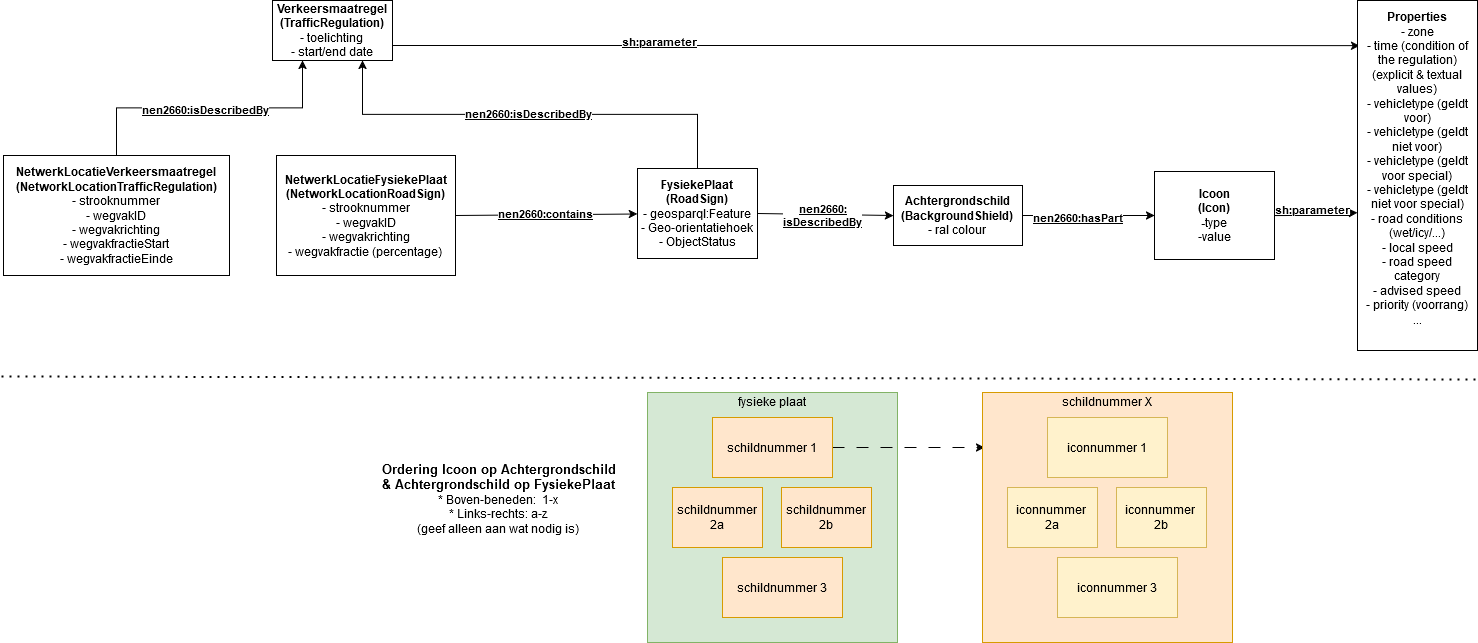

The diagram above was exported from draw.io. Its source (the exported page's mxGraphModel, read from the mxfile embedded in the PNG):
<mxGraphModel dx="2074" dy="1106" grid="0" gridSize="10" guides="1" tooltips="1" connect="1" arrows="1" fold="1" page="1" pageScale="1" pageWidth="1100" pageHeight="850" math="0" shadow="0">
  <root>
    <mxCell id="0" />
    <mxCell id="1" parent="0" />
    <mxCell id="JAaSVqaNoPK4AC_1vTfK-8" style="edgeStyle=orthogonalEdgeStyle;rounded=0;orthogonalLoop=1;jettySize=auto;html=1;exitX=1;exitY=0.75;exitDx=0;exitDy=0;entryX=0.017;entryY=0.129;entryDx=0;entryDy=0;entryPerimeter=0;" parent="1" source="BCpdqVNQJVRz4uYAB1dM-1" target="BCpdqVNQJVRz4uYAB1dM-32" edge="1">
      <mxGeometry relative="1" as="geometry" />
    </mxCell>
    <mxCell id="JAaSVqaNoPK4AC_1vTfK-9" value="&lt;div&gt;&lt;b&gt;&lt;u&gt;sh:parameter&lt;/u&gt;&lt;/b&gt;&lt;/div&gt;&lt;div&gt;&lt;b&gt;&lt;u&gt;&lt;br&gt;&lt;/u&gt;&lt;/b&gt;&lt;/div&gt;" style="edgeLabel;html=1;align=center;verticalAlign=middle;resizable=0;points=[];" parent="JAaSVqaNoPK4AC_1vTfK-8" vertex="1" connectable="0">
      <mxGeometry x="-0.4503" y="-2" relative="1" as="geometry">
        <mxPoint as="offset" />
      </mxGeometry>
    </mxCell>
    <mxCell id="JAaSVqaNoPK4AC_1vTfK-12" style="edgeStyle=orthogonalEdgeStyle;rounded=0;orthogonalLoop=1;jettySize=auto;html=1;exitX=0.5;exitY=0;exitDx=0;exitDy=0;entryX=0.75;entryY=1;entryDx=0;entryDy=0;" parent="1" source="BCpdqVNQJVRz4uYAB1dM-2" target="BCpdqVNQJVRz4uYAB1dM-1" edge="1">
      <mxGeometry relative="1" as="geometry">
        <mxPoint x="771" y="137" as="targetPoint" />
      </mxGeometry>
    </mxCell>
    <mxCell id="JAaSVqaNoPK4AC_1vTfK-13" value="&lt;div style=&quot;border-color: var(--border-color);&quot;&gt;&lt;b style=&quot;border-color: var(--border-color);&quot;&gt;&lt;u style=&quot;border-color: var(--border-color);&quot;&gt;nen2660:isDescribedBy&lt;/u&gt;&lt;/b&gt;&lt;/div&gt;" style="edgeLabel;html=1;align=center;verticalAlign=middle;resizable=0;points=[];" parent="JAaSVqaNoPK4AC_1vTfK-12" vertex="1" connectable="0">
      <mxGeometry x="0.0127" y="-2" relative="1" as="geometry">
        <mxPoint as="offset" />
      </mxGeometry>
    </mxCell>
    <mxCell id="BCpdqVNQJVRz4uYAB1dM-1" value="&lt;div&gt;&lt;b&gt;Verkeersmaatregel&lt;/b&gt;&lt;/div&gt;&lt;div&gt;&lt;b&gt;(&lt;/b&gt;&lt;b&gt;&lt;/b&gt;&lt;b&gt;TrafficRegulation&lt;/b&gt;&lt;b&gt;)&lt;br&gt;&lt;/b&gt;&lt;/div&gt;&lt;div&gt;- toelichting&lt;br&gt;&lt;/div&gt;&lt;div&gt;- start/end date&lt;/div&gt;" style="rounded=0;whiteSpace=wrap;html=1;" parent="1" vertex="1">
      <mxGeometry x="331" y="27" width="120" height="60" as="geometry" />
    </mxCell>
    <mxCell id="7" style="edgeStyle=none;html=1;exitX=1;exitY=0.5;exitDx=0;exitDy=0;entryX=0;entryY=0.5;entryDx=0;entryDy=0;" parent="1" source="BCpdqVNQJVRz4uYAB1dM-2" target="zsQL0wGQAGFPRSmptsXq-15" edge="1">
      <mxGeometry relative="1" as="geometry">
        <mxPoint x="947" y="225.36970474967916" as="targetPoint" />
      </mxGeometry>
    </mxCell>
    <mxCell id="8" value="&lt;div style=&quot;border-color: var(--border-color);&quot;&gt;&lt;b style=&quot;border-color: var(--border-color);&quot;&gt;&lt;u style=&quot;border-color: var(--border-color);&quot;&gt;nen2660:&lt;/u&gt;&lt;/b&gt;&lt;/div&gt;&lt;div style=&quot;border-color: var(--border-color);&quot;&gt;&lt;b style=&quot;border-color: var(--border-color);&quot;&gt;&lt;u style=&quot;border-color: var(--border-color);&quot;&gt;isDescribedBy&lt;/u&gt;&lt;/b&gt;&lt;/div&gt;" style="edgeLabel;html=1;align=center;verticalAlign=middle;resizable=0;points=[];" parent="7" vertex="1" connectable="0">
      <mxGeometry x="-0.1927" relative="1" as="geometry">
        <mxPoint x="10" y="1" as="offset" />
      </mxGeometry>
    </mxCell>
    <mxCell id="BCpdqVNQJVRz4uYAB1dM-2" value="&lt;div&gt;&lt;b&gt;FysiekePlaat&lt;/b&gt;&lt;/div&gt;&lt;div&gt;&lt;b&gt;(&lt;/b&gt;&lt;b&gt;&lt;/b&gt;&lt;b&gt;RoadSign&lt;/b&gt;&lt;b&gt;)&lt;/b&gt;&lt;br&gt;&lt;/div&gt;&lt;div&gt;- geosparql:Feature&lt;br&gt;&lt;/div&gt;&lt;div&gt;- Geo-orientatiehoek&lt;/div&gt;&lt;div&gt;- ObjectStatus&lt;/div&gt;" style="rounded=0;whiteSpace=wrap;html=1;" parent="1" vertex="1">
      <mxGeometry x="696" y="195" width="120" height="90" as="geometry" />
    </mxCell>
    <mxCell id="zsQL0wGQAGFPRSmptsXq-16" style="edgeStyle=orthogonalEdgeStyle;rounded=0;orthogonalLoop=1;jettySize=auto;html=1;exitX=0.5;exitY=0;exitDx=0;exitDy=0;entryX=0.25;entryY=1;entryDx=0;entryDy=0;" edge="1" parent="1" source="BCpdqVNQJVRz4uYAB1dM-22" target="BCpdqVNQJVRz4uYAB1dM-1">
      <mxGeometry relative="1" as="geometry" />
    </mxCell>
    <mxCell id="zsQL0wGQAGFPRSmptsXq-17" value="&lt;b&gt;&lt;u&gt;nen2660:isDescribedBy&lt;/u&gt;&lt;/b&gt;" style="edgeLabel;html=1;align=center;verticalAlign=middle;resizable=0;points=[];" vertex="1" connectable="0" parent="zsQL0wGQAGFPRSmptsXq-16">
      <mxGeometry x="-0.2206" y="-3" relative="1" as="geometry">
        <mxPoint x="26" y="-2" as="offset" />
      </mxGeometry>
    </mxCell>
    <mxCell id="BCpdqVNQJVRz4uYAB1dM-22" value="&lt;div&gt;&lt;b&gt;NetwerkLocatieVerkeersmaatregel&lt;/b&gt;&lt;/div&gt;&lt;div&gt;&lt;b&gt;(&lt;/b&gt;&lt;b&gt;&lt;/b&gt;&lt;b&gt;NetworkLocationTrafficRegulation&lt;/b&gt;&lt;b&gt;)&lt;/b&gt;&lt;/div&gt;&lt;div&gt;- strooknummer&lt;/div&gt;&lt;div&gt;- wegvakID&lt;/div&gt;&lt;div&gt;- wegvakrichting&lt;/div&gt;- wegvakfractieStart&lt;br&gt;- wegvakfractieEinde" style="rounded=0;whiteSpace=wrap;html=1;" parent="1" vertex="1">
      <mxGeometry x="62" y="182" width="226" height="120" as="geometry" />
    </mxCell>
    <mxCell id="BCpdqVNQJVRz4uYAB1dM-29" value="&lt;div&gt;&lt;b&gt;NetwerkLocatieFysiekePlaat&lt;/b&gt;&lt;/div&gt;&lt;div&gt;&lt;b&gt;(&lt;/b&gt;&lt;b&gt;NetworkLocationRoadSign)&lt;/b&gt;&lt;/div&gt;&lt;div&gt;- strooknummer&lt;/div&gt;&lt;div&gt;- wegvakID&lt;/div&gt;&lt;div&gt;- wegvakrichting&lt;/div&gt;&lt;div&gt;- wegvakfractie (percentage)&lt;br&gt;&lt;/div&gt;" style="rounded=0;whiteSpace=wrap;html=1;" parent="1" vertex="1">
      <mxGeometry x="335" y="182" width="179" height="120" as="geometry" />
    </mxCell>
    <mxCell id="BCpdqVNQJVRz4uYAB1dM-30" style="rounded=0;orthogonalLoop=1;jettySize=auto;html=1;exitX=1;exitY=0.5;exitDx=0;exitDy=0;" parent="1" source="BCpdqVNQJVRz4uYAB1dM-29" target="BCpdqVNQJVRz4uYAB1dM-2" edge="1">
      <mxGeometry relative="1" as="geometry">
        <mxPoint x="721" y="192" as="targetPoint" />
      </mxGeometry>
    </mxCell>
    <mxCell id="14" value="&lt;b&gt;&lt;u&gt;nen2660:contains&lt;/u&gt;&lt;/b&gt;" style="edgeLabel;html=1;align=center;verticalAlign=middle;resizable=0;points=[];" parent="BCpdqVNQJVRz4uYAB1dM-30" vertex="1" connectable="0">
      <mxGeometry x="0.2031" y="1" relative="1" as="geometry">
        <mxPoint x="-19" y="-1" as="offset" />
      </mxGeometry>
    </mxCell>
    <mxCell id="JAaSVqaNoPK4AC_1vTfK-14" style="rounded=0;orthogonalLoop=1;jettySize=auto;html=1;exitX=1;exitY=0.5;exitDx=0;exitDy=0;entryX=0;entryY=0.606;entryDx=0;entryDy=0;dashed=1;dashPattern=12 12;entryPerimeter=0;" parent="1" source="JAaSVqaNoPK4AC_1vTfK-5" target="BCpdqVNQJVRz4uYAB1dM-32" edge="1">
      <mxGeometry relative="1" as="geometry" />
    </mxCell>
    <mxCell id="15" value="&lt;div&gt;&lt;b&gt;&lt;u&gt;sh:parameter&lt;/u&gt;&lt;/b&gt;&lt;/div&gt;" style="edgeLabel;html=1;align=center;verticalAlign=middle;resizable=0;points=[];" parent="JAaSVqaNoPK4AC_1vTfK-14" vertex="1" connectable="0">
      <mxGeometry x="0.2212" y="4" relative="1" as="geometry">
        <mxPoint x="-13" y="-1" as="offset" />
      </mxGeometry>
    </mxCell>
    <mxCell id="BCpdqVNQJVRz4uYAB1dM-32" value="&lt;div&gt;&lt;b&gt;Properties&lt;/b&gt;&lt;/div&gt;&lt;div&gt;- zone&lt;/div&gt;&lt;div&gt;- time (condition of the regulation) (explicit &amp;amp; textual values)&lt;/div&gt;&lt;div&gt;- vehicletype (geldt voor)&lt;/div&gt;&lt;div&gt;- vehicletype (geldt niet voor)&lt;/div&gt;&lt;div&gt;- vehicletype (geldt voor special)&lt;/div&gt;&lt;div&gt;- vehicletype (geldt niet voor special)&lt;/div&gt;&lt;div&gt;- road conditions (wet/icy/...)&lt;/div&gt;&lt;div&gt;- local speed&lt;/div&gt;&lt;div&gt;- road speed category &lt;br&gt;&lt;/div&gt;&lt;div&gt;- advised speed&lt;/div&gt;&lt;div&gt;- priority (voorrang)&lt;br&gt;&lt;/div&gt;&lt;div&gt;...&lt;/div&gt;&lt;div&gt;&lt;br&gt;&lt;/div&gt;" style="rounded=0;whiteSpace=wrap;html=1;" parent="1" vertex="1">
      <mxGeometry x="1416" y="27" width="120" height="350" as="geometry" />
    </mxCell>
    <mxCell id="JAaSVqaNoPK4AC_1vTfK-1" value="" style="endArrow=none;dashed=1;html=1;dashPattern=1 3;strokeWidth=2;rounded=0;" parent="1" edge="1">
      <mxGeometry width="50" height="50" relative="1" as="geometry">
        <mxPoint x="60" y="403" as="sourcePoint" />
        <mxPoint x="1535" y="406" as="targetPoint" />
      </mxGeometry>
    </mxCell>
    <mxCell id="JAaSVqaNoPK4AC_1vTfK-5" value="&lt;div&gt;&lt;b&gt;Icoon&lt;/b&gt;&lt;/div&gt;&lt;div&gt;&lt;b&gt;(Icon)&lt;br&gt;&lt;/b&gt;&lt;/div&gt;&lt;div&gt;&lt;b&gt;-&lt;/b&gt;type&lt;/div&gt;&lt;div&gt;-value&lt;/div&gt;" style="rounded=0;whiteSpace=wrap;html=1;" parent="1" vertex="1">
      <mxGeometry x="1213" y="198" width="120" height="88" as="geometry" />
    </mxCell>
    <mxCell id="JAaSVqaNoPK4AC_1vTfK-40" value="&lt;div&gt;fysieke plaat&lt;/div&gt;&lt;div&gt;&lt;br&gt;&lt;/div&gt;&lt;div&gt;&lt;br&gt;&lt;/div&gt;&lt;div&gt;&lt;br&gt;&lt;/div&gt;&lt;div&gt;&lt;br&gt;&lt;/div&gt;&lt;div&gt;&lt;br&gt;&lt;/div&gt;&lt;div&gt;&lt;br&gt;&lt;/div&gt;&lt;div&gt;&lt;br&gt;&lt;/div&gt;&lt;div&gt;&lt;br&gt;&lt;/div&gt;&lt;div&gt;&lt;br&gt;&lt;/div&gt;&lt;div&gt;&lt;br&gt;&lt;/div&gt;&lt;div&gt;&lt;br&gt;&lt;/div&gt;&lt;div&gt;&lt;br&gt;&lt;/div&gt;&lt;div&gt;&lt;br&gt;&lt;/div&gt;&lt;div&gt;&lt;br&gt;&lt;/div&gt;&lt;div&gt;&lt;br&gt;&lt;/div&gt;&lt;div&gt;&lt;br&gt;&lt;/div&gt;" style="whiteSpace=wrap;html=1;aspect=fixed;fillColor=#d5e8d4;strokeColor=#82b366;" parent="1" vertex="1">
      <mxGeometry x="706" y="419" width="250" height="250" as="geometry" />
    </mxCell>
    <mxCell id="JAaSVqaNoPK4AC_1vTfK-72" style="rounded=0;orthogonalLoop=1;jettySize=auto;html=1;entryX=0.008;entryY=0.22;entryDx=0;entryDy=0;dashed=1;dashPattern=12 12;entryPerimeter=0;" parent="1" source="JAaSVqaNoPK4AC_1vTfK-41" target="JAaSVqaNoPK4AC_1vTfK-66" edge="1">
      <mxGeometry relative="1" as="geometry" />
    </mxCell>
    <mxCell id="JAaSVqaNoPK4AC_1vTfK-41" value="schildnummer 1" style="rounded=0;whiteSpace=wrap;html=1;fillColor=#ffe6cc;strokeColor=#d79b00;" parent="1" vertex="1">
      <mxGeometry x="771" y="444" width="120" height="60" as="geometry" />
    </mxCell>
    <mxCell id="JAaSVqaNoPK4AC_1vTfK-42" value="schildnummer 3" style="rounded=0;whiteSpace=wrap;html=1;fillColor=#ffe6cc;strokeColor=#d79b00;" parent="1" vertex="1">
      <mxGeometry x="781" y="584" width="120" height="60" as="geometry" />
    </mxCell>
    <mxCell id="JAaSVqaNoPK4AC_1vTfK-43" value="schildnummer 2a" style="rounded=0;whiteSpace=wrap;html=1;fillColor=#ffe6cc;strokeColor=#d79b00;" parent="1" vertex="1">
      <mxGeometry x="731" y="514" width="90" height="60" as="geometry" />
    </mxCell>
    <mxCell id="JAaSVqaNoPK4AC_1vTfK-44" value="schildnummer 2b" style="rounded=0;whiteSpace=wrap;html=1;fillColor=#ffe6cc;strokeColor=#d79b00;" parent="1" vertex="1">
      <mxGeometry x="840" y="514" width="90" height="60" as="geometry" />
    </mxCell>
    <mxCell id="10" style="edgeStyle=none;html=1;exitX=1;exitY=0.5;exitDx=0;exitDy=0;entryX=0;entryY=0.5;entryDx=0;entryDy=0;" parent="1" source="zsQL0wGQAGFPRSmptsXq-15" target="JAaSVqaNoPK4AC_1vTfK-5" edge="1">
      <mxGeometry relative="1" as="geometry">
        <mxPoint x="1101" y="197" as="targetPoint" />
        <mxPoint x="1074.5" y="218.25" as="sourcePoint" />
      </mxGeometry>
    </mxCell>
    <mxCell id="11" value="&lt;b&gt;&lt;u&gt;nen2660:hasPart&lt;/u&gt;&lt;/b&gt;" style="edgeLabel;html=1;align=center;verticalAlign=middle;resizable=0;points=[];" parent="10" vertex="1" connectable="0">
      <mxGeometry x="-0.2535" relative="1" as="geometry">
        <mxPoint x="5" y="1" as="offset" />
      </mxGeometry>
    </mxCell>
    <mxCell id="JAaSVqaNoPK4AC_1vTfK-66" value="&lt;div&gt;schildnummer X&lt;/div&gt;&lt;div&gt;&lt;br&gt;&lt;/div&gt;&lt;div&gt;&lt;br&gt;&lt;/div&gt;&lt;div&gt;&lt;br&gt;&lt;/div&gt;&lt;div&gt;&lt;br&gt;&lt;/div&gt;&lt;div&gt;&lt;br&gt;&lt;/div&gt;&lt;div&gt;&lt;br&gt;&lt;/div&gt;&lt;div&gt;&lt;br&gt;&lt;/div&gt;&lt;div&gt;&lt;br&gt;&lt;/div&gt;&lt;div&gt;&lt;br&gt;&lt;/div&gt;&lt;div&gt;&lt;br&gt;&lt;/div&gt;&lt;div&gt;&lt;br&gt;&lt;/div&gt;&lt;div&gt;&lt;br&gt;&lt;/div&gt;&lt;div&gt;&lt;br&gt;&lt;/div&gt;&lt;div&gt;&lt;br&gt;&lt;/div&gt;&lt;div&gt;&lt;br&gt;&lt;/div&gt;&lt;div&gt;&lt;br&gt;&lt;/div&gt;" style="whiteSpace=wrap;html=1;aspect=fixed;fillColor=#ffe6cc;strokeColor=#d79b00;" parent="1" vertex="1">
      <mxGeometry x="1041" y="419" width="250" height="250" as="geometry" />
    </mxCell>
    <mxCell id="JAaSVqaNoPK4AC_1vTfK-67" value="iconnummer 1" style="rounded=0;whiteSpace=wrap;html=1;fillColor=#fff2cc;strokeColor=#d6b656;" parent="1" vertex="1">
      <mxGeometry x="1106" y="444" width="120" height="60" as="geometry" />
    </mxCell>
    <mxCell id="JAaSVqaNoPK4AC_1vTfK-68" value="iconnummer 3" style="rounded=0;whiteSpace=wrap;html=1;fillColor=#fff2cc;strokeColor=#d6b656;" parent="1" vertex="1">
      <mxGeometry x="1116" y="584" width="120" height="60" as="geometry" />
    </mxCell>
    <mxCell id="JAaSVqaNoPK4AC_1vTfK-69" value="iconnummer&amp;nbsp; 2a" style="rounded=0;whiteSpace=wrap;html=1;fillColor=#fff2cc;strokeColor=#d6b656;" parent="1" vertex="1">
      <mxGeometry x="1066" y="514" width="90" height="60" as="geometry" />
    </mxCell>
    <mxCell id="JAaSVqaNoPK4AC_1vTfK-70" value="iconnummer&amp;nbsp; 2b" style="rounded=0;whiteSpace=wrap;html=1;fillColor=#fff2cc;strokeColor=#d6b656;" parent="1" vertex="1">
      <mxGeometry x="1175" y="514" width="90" height="60" as="geometry" />
    </mxCell>
    <mxCell id="JAaSVqaNoPK4AC_1vTfK-74" value="&lt;div&gt;&lt;b&gt;&lt;font style=&quot;font-size: 13px;&quot;&gt;Ordering Icoon op Achtergrondschild&lt;br&gt;&lt;/font&gt;&lt;/b&gt;&lt;/div&gt;&lt;div&gt;&lt;b&gt;&lt;font style=&quot;font-size: 13px;&quot;&gt;&amp;amp; Achtergrondschild op FysiekePlaat&lt;/font&gt;&lt;/b&gt;&lt;/div&gt;&lt;div&gt;* Boven-beneden:&amp;nbsp; 1-x &lt;br&gt;&lt;/div&gt;&lt;div&gt;* Links-rechts: a-z&lt;br&gt;&lt;/div&gt;&lt;div&gt;(geef alleen aan wat nodig is)&lt;br&gt;&lt;/div&gt;" style="text;html=1;align=center;verticalAlign=middle;resizable=0;points=[];autosize=1;strokeColor=none;fillColor=none;" parent="1" vertex="1">
      <mxGeometry x="432" y="481" width="250" height="87" as="geometry" />
    </mxCell>
    <mxCell id="zsQL0wGQAGFPRSmptsXq-15" value="&lt;div&gt;&lt;b&gt;Achtergrondschild&lt;/b&gt;&lt;/div&gt;&lt;div&gt;&lt;b&gt;(&lt;/b&gt;&lt;b&gt;&lt;/b&gt;&lt;b&gt;BackgroundShield&lt;/b&gt;&lt;b&gt;)&lt;br&gt;&lt;/b&gt;&lt;/div&gt;&lt;div&gt;&lt;span style=&quot;background-color: initial;&quot;&gt;- ral colour&lt;/span&gt;&lt;br&gt;&lt;/div&gt;" style="rounded=0;whiteSpace=wrap;html=1;" vertex="1" parent="1">
      <mxGeometry x="952" y="212" width="129" height="60" as="geometry" />
    </mxCell>
  </root>
</mxGraphModel>